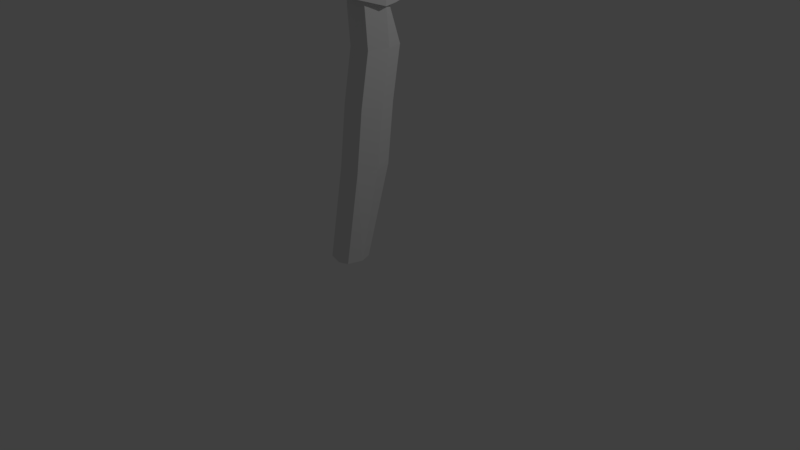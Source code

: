 # Source: Axe.blend  (saved by Blender 2.79.0; exported with 4.5.12 LTS)
import bpy
from mathutils import Matrix  # noqa: F401  (used for matrix-valued properties, if any)

bpy.ops.wm.read_factory_settings(use_empty=True)
scene = bpy.context.scene
scene.name = 'Scene'

# ---- collections
col_collection_1 = bpy.data.collections.new('Collection 1'); scene.collection.children.link(col_collection_1)

# ---- materials (node trees are filled in below, after node groups)
mat_material = bpy.data.materials.new('Material')
mat_material.alpha_threshold = 0.0
mat_material.use_transparent_shadow = False
mat_material.roughness = 0.5
mat_material.line_color = (0.0, 0.0, 0.0, 1.0)

# ---- material node trees

# ---- world
world_world = bpy.data.worlds.new('World'); scene.world = world_world
world_world.color = (0.05088, 0.05088, 0.05088)
world_world.use_sun_shadow = False
world_world.sun_shadow_jitter_overblur = 0.0
world_world.cycles.sampling_method = 'MANUAL'

# ---- cameras
cam_camera = bpy.data.cameras.new('Camera')
cam_camera.clip_end = 100.0
cam_camera.lens = 35.0
cam_camera.sensor_width = 32.0
cam_camera.sensor_height = 18.0
cam_camera.ortho_scale = 7.314
cam_camera.dof.focus_distance = 0.0
cam_camera.dof.aperture_fstop = 128.0

# ---- lights
light_lamp = bpy.data.lights.new('Lamp', 'POINT')
light_lamp.transmission_factor = 0.0
light_lamp.cutoff_distance = 30.0
light_lamp.energy = 100.0
light_lamp.shadow_buffer_clip_start = 1.001
light_lamp.shadow_soft_size = 0.1
light_lamp.shadow_maximum_resolution = 0.006
light_lamp.use_absolute_resolution = True

# ---- meshes
me_cube = bpy.data.meshes.new('Cube')
me_cube.from_pydata([(1.0, -0.5634, -1.0), (1.0, -1.936, -1.0), (-1.0, -1.936, -1.0), (-1.0, -0.5634, -1.0), (0.5509, 0.8201, 1.0), (0.5509, -0.7377, 1.0), (-0.4687, -0.7377, 1.0), (-0.4687, 0.8118, 1.0), (-0.1667, -0.5634, -1.023), (-0.1667, -1.936, -1.023), (-0.04388, 0.6775, 1.043), (-0.04261, -0.4643, 1.043), (1.0, 0.8192, -0.3883), (1.0, -1.181, -0.3883), (-1.0, -1.181, -0.3883), (-1.0, 0.8192, -0.3883), (-0.1667, 0.8192, -0.3883), (-0.1667, -1.181, -0.3883), (1.0, 1.614, 0.3856), (1.0, -0.3863, 0.3856), (-1.0, -0.3863, 0.3856), (-1.0, 1.614, 0.3856), (-0.1667, 1.614, 0.3856), (-0.1667, -0.3863, 0.3856), (0.5509, 1.178, 0.6417), (1.0, -0.5406, 0.6417), (-1.0, -0.5406, 0.6417), (-1.0, 1.459, 0.6417), (-0.1667, 1.459, 0.6417), (-0.1667, -0.5406, 0.6417), (-0.1667, -0.8428, 0.02831), (1.0, 1.157, 0.02831), (1.0, -0.8428, 0.02831), (-1.0, -0.8428, 0.02831), (-1.0, 1.157, 0.02831), (-0.1667, 1.157, 0.02831), (1.369, -1.174, -1.0), (-1.281, -1.174, -1.0), (0.739, 0.1265, 1.0), (-0.6122, 0.1265, 1.0), (-0.1679, 0.09932, 1.043), (-0.1667, 0.07508, -1.023), (-1.281, -0.07135, -0.3883), (1.369, -0.07135, -0.3883), (-1.281, 0.7232, 0.3856), (1.369, 0.7232, 0.3856), (-1.281, 0.5688, 0.6417), (1.369, 0.5688, 0.6417), (1.369, 0.2667, 0.02831), (-1.281, 0.2667, 0.02831), (0.5509, 0.9265, 0.8935), (0.6844, -0.6791, 0.8935), (-0.6267, -0.6791, 0.8935), (-0.6267, 0.9087, 0.8935), (-0.08038, 0.8143, 0.924), (-0.07949, -0.487, 0.924), (-0.8111, 0.258, 0.8935), (0.9263, 0.258, 0.8935), (-0.1257, -0.5154, 0.7744), (-1.06, 0.4227, 0.7601), (1.161, 0.4227, 0.7601), (0.5509, 1.06, 0.7601), (0.8516, -0.6057, 0.7601), (-0.8245, -0.6057, 0.7601), (-0.8245, 1.248, 0.7601), (-0.1261, 1.161, 0.7744), (0.5509, 1.06, 0.7601), (0.5509, 0.9265, 0.8935), (-0.8245, 1.248, 0.7601), (-0.6267, 1.01, 0.8935), (-0.1261, 1.161, 0.7744), (-0.08038, 0.8252, 0.924), (-0.3837, -2.115, 0.7494), (-0.3837, -2.115, 0.9009), (-0.05738, 4.72, 0.7185), (-0.05738, 4.72, 0.9318), (0.4168, -2.115, 0.7494), (0.4168, -2.115, 0.9009), (0.09052, 4.72, 0.7185), (0.09052, 4.72, 0.9318), (-1.355, 1.09, 0.651), (-1.355, 1.09, 0.9992), (1.388, 1.09, 0.651), (1.388, 1.09, 0.9992), (-1.827, 0.2774, 0.651), (1.861, 0.2774, 0.9992), (-1.827, 0.2774, 0.9992), (1.861, 0.2774, 0.651), (-0.6267, 0.9087, 0.8935), (-0.4687, 0.8118, 1.0), (-0.04388, 0.6775, 1.043), (-0.08038, 0.8143, 0.924), (0.5509, 1.195, 0.8935), (0.5509, 1.089, 1.0), (-0.04388, 0.9465, 1.043), (-0.08038, 1.083, 0.924), (-0.6267, 1.178, 0.8935), (-0.4687, 1.081, 1.0), (-0.04388, 0.9465, 1.043), (-0.08038, 1.083, 0.924)], [], [(41, 9, 2, 37), (40, 39, 6, 11), (57, 38, 5, 51), (55, 11, 6, 52), (56, 39, 7, 53), (16, 8, 3, 15), (12, 0, 8, 16), (51, 5, 11, 55), (38, 40, 11, 5), (36, 1, 9, 41), (1, 13, 17, 9), (31, 12, 16, 35), (35, 16, 15, 34), (37, 42, 15, 3), (9, 17, 14, 2), (36, 43, 13, 1), (28, 22, 21, 27), (24, 18, 22, 28), (32, 19, 23, 30), (49, 44, 21, 34), (30, 23, 20, 33), (48, 45, 19, 32), (61, 24, 28, 65), (65, 28, 27, 64), (19, 25, 29, 23), (44, 46, 27, 21), (23, 29, 26, 20), (45, 47, 25, 19), (43, 48, 32, 13), (17, 30, 33, 14), (42, 49, 34, 15), (13, 32, 30, 17), (22, 35, 34, 21), (18, 31, 35, 22), (14, 33, 49, 42), (12, 31, 48, 43), (18, 24, 47, 45), (20, 26, 46, 44), (31, 18, 45, 48), (33, 20, 44, 49), (0, 12, 43, 36), (2, 14, 42, 37), (0, 36, 41, 8), (4, 10, 40, 38), (52, 6, 39, 56), (50, 4, 38, 57), (10, 7, 39, 40), (8, 41, 37, 3), (61, 50, 57, 60), (63, 52, 56, 59), (7, 10, 90, 89), (54, 10, 94, 95), (62, 51, 55, 58), (59, 56, 53, 64), (58, 55, 52, 63), (60, 57, 51, 62), (47, 60, 62, 25), (29, 58, 63, 26), (46, 59, 64, 27), (25, 62, 58, 29), (26, 63, 59, 46), (24, 61, 60, 47), (54, 50, 67, 71), (50, 61, 66, 67), (71, 70, 68, 69), (67, 66, 70, 71), (61, 65, 70, 66), (64, 53, 69, 68), (53, 54, 71, 69), (65, 64, 68, 70), (80, 81, 75, 74), (74, 75, 79, 78), (87, 85, 77, 76), (76, 77, 73, 72), (84, 87, 76, 72), (85, 86, 73, 77), (79, 75, 81, 83), (74, 78, 82, 80), (78, 79, 83, 82), (84, 86, 81, 80), (72, 73, 86, 84), (83, 81, 86, 85), (80, 82, 87, 84), (82, 83, 85, 87), (90, 91, 99, 98), (53, 7, 89, 88), (54, 53, 88, 91), (10, 54, 91, 90), (93, 92, 95, 94), (98, 99, 96, 97), (88, 89, 97, 96), (10, 4, 93, 94), (50, 54, 95, 92), (91, 88, 96, 99), (89, 90, 98, 97), (4, 50, 92, 93)])
me_cube.materials.append(mat_material)
me_cube.use_remesh_preserve_volume = False
me_cube.use_remesh_preserve_attributes = False
me_cube.use_mirror_vertex_groups = False
me_cube.update()

# ---- objects
ob_cube = bpy.data.objects.new('Cube', me_cube)
ob_lamp = bpy.data.objects.new('Lamp', light_lamp)
ob_camera = bpy.data.objects.new('Camera', cam_camera)

# ---- transforms, parenting, visibility, modifiers, constraints
ob_cube.location = (0.0, 0.0, 1.972)
ob_cube.scale = (0.1517, 0.2486, 1.88)
ob_cube.lock_rotations_4d = False
ob_cube.empty_display_type = 'ARROWS'
ob_cube.lineart.crease_threshold = 0.0
ob_lamp.location = (4.076, 1.005, 5.904)
ob_lamp.rotation_euler = (0.6503, 0.05522, 1.866)
ob_lamp.lock_rotations_4d = False
ob_lamp.empty_display_type = 'ARROWS'
ob_lamp.color = (0.0, 0.0, 0.0, 0.0)
ob_lamp.lineart.crease_threshold = 0.0
ob_camera.location = (7.481, -6.508, 5.344)
ob_camera.rotation_euler = (1.109, 0.0, 0.8149)
ob_camera.lock_rotations_4d = False
ob_camera.empty_display_type = 'ARROWS'
ob_camera.color = (0.0, 0.0, 0.0, 0.0)
ob_camera.display_type = 'WIRE'
ob_camera.lineart.crease_threshold = 0.0

# ---- collection membership
col_collection_1.objects.link(ob_cube)
col_collection_1.objects.link(ob_lamp)
col_collection_1.objects.link(ob_camera)

# ---- scene / render settings (as saved in the file)
scene.camera = ob_camera
scene.frame_start = 1; scene.frame_end = 250; scene.frame_set(1)
scene.render.engine = 'BLENDER_EEVEE_NEXT'
scene.render.resolution_percentage = 50
scene.render.dither_intensity = 0.0
scene.cycles.use_denoising = False
scene.cycles.samples = 128
scene.cycles.sampling_pattern = 'TABULATED_SOBOL'
scene.cycles.use_adaptive_sampling = False
scene.cycles.use_light_tree = False
scene.cycles.blur_glossy = 0.0
scene.cycles.sample_clamp_indirect = 0.0
scene.view_settings.view_transform = 'Standard'
bpy.context.view_layer.update()
